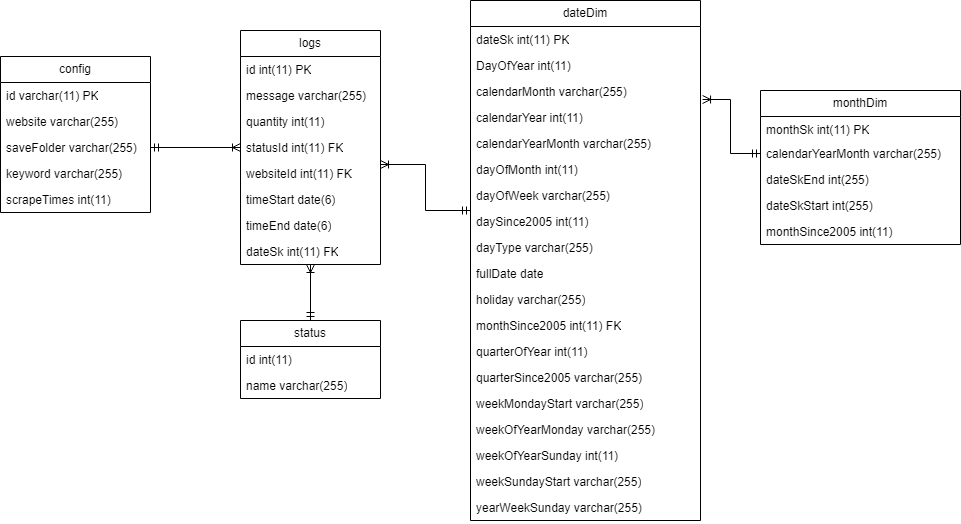

The diagram above was exported from draw.io. Its source (the exported page's mxGraphModel, read from the mxfile embedded in the PNG):
<mxGraphModel dx="794" dy="682" grid="1" gridSize="10" guides="1" tooltips="1" connect="1" arrows="1" fold="1" page="1" pageScale="1" pageWidth="850" pageHeight="1100" math="0" shadow="0">
  <root>
    <mxCell id="0" />
    <mxCell id="1" parent="0" />
    <mxCell id="tFVrZANEweKemQiJO20g-2" value="config" style="swimlane;fontStyle=0;childLayout=stackLayout;horizontal=1;startSize=26;fillColor=none;horizontalStack=0;resizeParent=1;resizeParentMax=0;resizeLast=0;collapsible=1;marginBottom=0;whiteSpace=wrap;html=1;" vertex="1" parent="1">
      <mxGeometry x="180" y="86" width="150" height="156" as="geometry" />
    </mxCell>
    <mxCell id="tFVrZANEweKemQiJO20g-3" value="id varchar(11) PK" style="text;strokeColor=none;fillColor=none;align=left;verticalAlign=top;spacingLeft=4;spacingRight=4;overflow=hidden;rotatable=0;points=[[0,0.5],[1,0.5]];portConstraint=eastwest;whiteSpace=wrap;html=1;" vertex="1" parent="tFVrZANEweKemQiJO20g-2">
      <mxGeometry y="26" width="150" height="26" as="geometry" />
    </mxCell>
    <mxCell id="tFVrZANEweKemQiJO20g-4" value="website varchar(255)" style="text;strokeColor=none;fillColor=none;align=left;verticalAlign=top;spacingLeft=4;spacingRight=4;overflow=hidden;rotatable=0;points=[[0,0.5],[1,0.5]];portConstraint=eastwest;whiteSpace=wrap;html=1;" vertex="1" parent="tFVrZANEweKemQiJO20g-2">
      <mxGeometry y="52" width="150" height="26" as="geometry" />
    </mxCell>
    <mxCell id="tFVrZANEweKemQiJO20g-5" value="saveFolder varchar(255)" style="text;strokeColor=none;fillColor=none;align=left;verticalAlign=top;spacingLeft=4;spacingRight=4;overflow=hidden;rotatable=0;points=[[0,0.5],[1,0.5]];portConstraint=eastwest;whiteSpace=wrap;html=1;" vertex="1" parent="tFVrZANEweKemQiJO20g-2">
      <mxGeometry y="78" width="150" height="26" as="geometry" />
    </mxCell>
    <mxCell id="tFVrZANEweKemQiJO20g-6" value="keyword varchar(255)" style="text;strokeColor=none;fillColor=none;align=left;verticalAlign=top;spacingLeft=4;spacingRight=4;overflow=hidden;rotatable=0;points=[[0,0.5],[1,0.5]];portConstraint=eastwest;whiteSpace=wrap;html=1;" vertex="1" parent="tFVrZANEweKemQiJO20g-2">
      <mxGeometry y="104" width="150" height="26" as="geometry" />
    </mxCell>
    <mxCell id="tFVrZANEweKemQiJO20g-7" value="scrapeTimes int(11)" style="text;strokeColor=none;fillColor=none;align=left;verticalAlign=top;spacingLeft=4;spacingRight=4;overflow=hidden;rotatable=0;points=[[0,0.5],[1,0.5]];portConstraint=eastwest;whiteSpace=wrap;html=1;" vertex="1" parent="tFVrZANEweKemQiJO20g-2">
      <mxGeometry y="130" width="150" height="26" as="geometry" />
    </mxCell>
    <mxCell id="tFVrZANEweKemQiJO20g-8" style="edgeStyle=orthogonalEdgeStyle;rounded=0;orthogonalLoop=1;jettySize=auto;html=1;endArrow=ERmandOne;endFill=0;startArrow=ERoneToMany;startFill=0;" edge="1" parent="1" source="tFVrZANEweKemQiJO20g-10" target="tFVrZANEweKemQiJO20g-5">
      <mxGeometry relative="1" as="geometry" />
    </mxCell>
    <mxCell id="tFVrZANEweKemQiJO20g-9" style="edgeStyle=orthogonalEdgeStyle;rounded=0;orthogonalLoop=1;jettySize=auto;html=1;endArrow=ERmandOne;endFill=0;startArrow=ERoneToMany;startFill=0;" edge="1" parent="1" source="tFVrZANEweKemQiJO20g-10" target="tFVrZANEweKemQiJO20g-19">
      <mxGeometry relative="1" as="geometry" />
    </mxCell>
    <mxCell id="tFVrZANEweKemQiJO20g-10" value="logs" style="swimlane;fontStyle=0;childLayout=stackLayout;horizontal=1;startSize=26;fillColor=none;horizontalStack=0;resizeParent=1;resizeParentMax=0;resizeLast=0;collapsible=1;marginBottom=0;whiteSpace=wrap;html=1;" vertex="1" parent="1">
      <mxGeometry x="420" y="60" width="140" height="234" as="geometry" />
    </mxCell>
    <mxCell id="tFVrZANEweKemQiJO20g-11" value="id int(11) PK" style="text;strokeColor=none;fillColor=none;align=left;verticalAlign=top;spacingLeft=4;spacingRight=4;overflow=hidden;rotatable=0;points=[[0,0.5],[1,0.5]];portConstraint=eastwest;whiteSpace=wrap;html=1;" vertex="1" parent="tFVrZANEweKemQiJO20g-10">
      <mxGeometry y="26" width="140" height="26" as="geometry" />
    </mxCell>
    <mxCell id="tFVrZANEweKemQiJO20g-12" value="message varchar(255)" style="text;strokeColor=none;fillColor=none;align=left;verticalAlign=top;spacingLeft=4;spacingRight=4;overflow=hidden;rotatable=0;points=[[0,0.5],[1,0.5]];portConstraint=eastwest;whiteSpace=wrap;html=1;" vertex="1" parent="tFVrZANEweKemQiJO20g-10">
      <mxGeometry y="52" width="140" height="26" as="geometry" />
    </mxCell>
    <mxCell id="tFVrZANEweKemQiJO20g-13" value="quantity int(11)" style="text;strokeColor=none;fillColor=none;align=left;verticalAlign=top;spacingLeft=4;spacingRight=4;overflow=hidden;rotatable=0;points=[[0,0.5],[1,0.5]];portConstraint=eastwest;whiteSpace=wrap;html=1;" vertex="1" parent="tFVrZANEweKemQiJO20g-10">
      <mxGeometry y="78" width="140" height="26" as="geometry" />
    </mxCell>
    <mxCell id="tFVrZANEweKemQiJO20g-14" value="statusId int(11) FK" style="text;strokeColor=none;fillColor=none;align=left;verticalAlign=top;spacingLeft=4;spacingRight=4;overflow=hidden;rotatable=0;points=[[0,0.5],[1,0.5]];portConstraint=eastwest;whiteSpace=wrap;html=1;" vertex="1" parent="tFVrZANEweKemQiJO20g-10">
      <mxGeometry y="104" width="140" height="26" as="geometry" />
    </mxCell>
    <mxCell id="tFVrZANEweKemQiJO20g-15" value="websiteId int(11) FK" style="text;strokeColor=none;fillColor=none;align=left;verticalAlign=top;spacingLeft=4;spacingRight=4;overflow=hidden;rotatable=0;points=[[0,0.5],[1,0.5]];portConstraint=eastwest;whiteSpace=wrap;html=1;" vertex="1" parent="tFVrZANEweKemQiJO20g-10">
      <mxGeometry y="130" width="140" height="26" as="geometry" />
    </mxCell>
    <mxCell id="tFVrZANEweKemQiJO20g-16" value="timeStart date(6)" style="text;strokeColor=none;fillColor=none;align=left;verticalAlign=top;spacingLeft=4;spacingRight=4;overflow=hidden;rotatable=0;points=[[0,0.5],[1,0.5]];portConstraint=eastwest;whiteSpace=wrap;html=1;" vertex="1" parent="tFVrZANEweKemQiJO20g-10">
      <mxGeometry y="156" width="140" height="26" as="geometry" />
    </mxCell>
    <mxCell id="tFVrZANEweKemQiJO20g-17" value="timeEnd date(6)" style="text;strokeColor=none;fillColor=none;align=left;verticalAlign=top;spacingLeft=4;spacingRight=4;overflow=hidden;rotatable=0;points=[[0,0.5],[1,0.5]];portConstraint=eastwest;whiteSpace=wrap;html=1;" vertex="1" parent="tFVrZANEweKemQiJO20g-10">
      <mxGeometry y="182" width="140" height="26" as="geometry" />
    </mxCell>
    <mxCell id="tFVrZANEweKemQiJO20g-18" value="dateSk int(11) FK" style="text;strokeColor=none;fillColor=none;align=left;verticalAlign=top;spacingLeft=4;spacingRight=4;overflow=hidden;rotatable=0;points=[[0,0.5],[1,0.5]];portConstraint=eastwest;whiteSpace=wrap;html=1;" vertex="1" parent="tFVrZANEweKemQiJO20g-10">
      <mxGeometry y="208" width="140" height="26" as="geometry" />
    </mxCell>
    <mxCell id="tFVrZANEweKemQiJO20g-19" value="status" style="swimlane;fontStyle=0;childLayout=stackLayout;horizontal=1;startSize=26;fillColor=none;horizontalStack=0;resizeParent=1;resizeParentMax=0;resizeLast=0;collapsible=1;marginBottom=0;whiteSpace=wrap;html=1;" vertex="1" parent="1">
      <mxGeometry x="420" y="350" width="140" height="78" as="geometry" />
    </mxCell>
    <mxCell id="tFVrZANEweKemQiJO20g-20" value="id int(11)" style="text;strokeColor=none;fillColor=none;align=left;verticalAlign=top;spacingLeft=4;spacingRight=4;overflow=hidden;rotatable=0;points=[[0,0.5],[1,0.5]];portConstraint=eastwest;whiteSpace=wrap;html=1;" vertex="1" parent="tFVrZANEweKemQiJO20g-19">
      <mxGeometry y="26" width="140" height="26" as="geometry" />
    </mxCell>
    <mxCell id="tFVrZANEweKemQiJO20g-21" value="name varchar(255)" style="text;strokeColor=none;fillColor=none;align=left;verticalAlign=top;spacingLeft=4;spacingRight=4;overflow=hidden;rotatable=0;points=[[0,0.5],[1,0.5]];portConstraint=eastwest;whiteSpace=wrap;html=1;" vertex="1" parent="tFVrZANEweKemQiJO20g-19">
      <mxGeometry y="52" width="140" height="26" as="geometry" />
    </mxCell>
    <mxCell id="tFVrZANEweKemQiJO20g-22" value="monthDim" style="swimlane;fontStyle=0;childLayout=stackLayout;horizontal=1;startSize=26;fillColor=none;horizontalStack=0;resizeParent=1;resizeParentMax=0;resizeLast=0;collapsible=1;marginBottom=0;whiteSpace=wrap;html=1;" vertex="1" parent="1">
      <mxGeometry x="940" y="120" width="200" height="154" as="geometry" />
    </mxCell>
    <mxCell id="tFVrZANEweKemQiJO20g-23" value="monthSk int(11) PK" style="text;strokeColor=none;fillColor=none;align=left;verticalAlign=top;spacingLeft=4;spacingRight=4;overflow=hidden;rotatable=0;points=[[0,0.5],[1,0.5]];portConstraint=eastwest;whiteSpace=wrap;html=1;" vertex="1" parent="tFVrZANEweKemQiJO20g-22">
      <mxGeometry y="26" width="200" height="24" as="geometry" />
    </mxCell>
    <mxCell id="tFVrZANEweKemQiJO20g-24" value="calendarYearMonth varchar(255)" style="text;strokeColor=none;fillColor=none;align=left;verticalAlign=top;spacingLeft=4;spacingRight=4;overflow=hidden;rotatable=0;points=[[0,0.5],[1,0.5]];portConstraint=eastwest;whiteSpace=wrap;html=1;" vertex="1" parent="tFVrZANEweKemQiJO20g-22">
      <mxGeometry y="50" width="200" height="26" as="geometry" />
    </mxCell>
    <mxCell id="tFVrZANEweKemQiJO20g-25" value="dateSkEnd int(255)" style="text;strokeColor=none;fillColor=none;align=left;verticalAlign=top;spacingLeft=4;spacingRight=4;overflow=hidden;rotatable=0;points=[[0,0.5],[1,0.5]];portConstraint=eastwest;whiteSpace=wrap;html=1;" vertex="1" parent="tFVrZANEweKemQiJO20g-22">
      <mxGeometry y="76" width="200" height="26" as="geometry" />
    </mxCell>
    <mxCell id="tFVrZANEweKemQiJO20g-26" value="dateSkStart int(255)" style="text;strokeColor=none;fillColor=none;align=left;verticalAlign=top;spacingLeft=4;spacingRight=4;overflow=hidden;rotatable=0;points=[[0,0.5],[1,0.5]];portConstraint=eastwest;whiteSpace=wrap;html=1;" vertex="1" parent="tFVrZANEweKemQiJO20g-22">
      <mxGeometry y="102" width="200" height="26" as="geometry" />
    </mxCell>
    <mxCell id="tFVrZANEweKemQiJO20g-27" value="monthSince2005 int(11)" style="text;strokeColor=none;fillColor=none;align=left;verticalAlign=top;spacingLeft=4;spacingRight=4;overflow=hidden;rotatable=0;points=[[0,0.5],[1,0.5]];portConstraint=eastwest;whiteSpace=wrap;html=1;" vertex="1" parent="tFVrZANEweKemQiJO20g-22">
      <mxGeometry y="128" width="200" height="26" as="geometry" />
    </mxCell>
    <mxCell id="tFVrZANEweKemQiJO20g-28" value="dateDim" style="swimlane;fontStyle=0;childLayout=stackLayout;horizontal=1;startSize=26;fillColor=none;horizontalStack=0;resizeParent=1;resizeParentMax=0;resizeLast=0;collapsible=1;marginBottom=0;whiteSpace=wrap;html=1;" vertex="1" parent="1">
      <mxGeometry x="650" y="30" width="230" height="520" as="geometry" />
    </mxCell>
    <mxCell id="tFVrZANEweKemQiJO20g-29" value="dateSk int(11) PK" style="text;strokeColor=none;fillColor=none;align=left;verticalAlign=top;spacingLeft=4;spacingRight=4;overflow=hidden;rotatable=0;points=[[0,0.5],[1,0.5]];portConstraint=eastwest;whiteSpace=wrap;html=1;" vertex="1" parent="tFVrZANEweKemQiJO20g-28">
      <mxGeometry y="26" width="230" height="26" as="geometry" />
    </mxCell>
    <mxCell id="tFVrZANEweKemQiJO20g-30" value="DayOfYear int(11)" style="text;strokeColor=none;fillColor=none;align=left;verticalAlign=top;spacingLeft=4;spacingRight=4;overflow=hidden;rotatable=0;points=[[0,0.5],[1,0.5]];portConstraint=eastwest;whiteSpace=wrap;html=1;" vertex="1" parent="tFVrZANEweKemQiJO20g-28">
      <mxGeometry y="52" width="230" height="26" as="geometry" />
    </mxCell>
    <mxCell id="tFVrZANEweKemQiJO20g-31" value="calendarMonth varchar(255)" style="text;strokeColor=none;fillColor=none;align=left;verticalAlign=top;spacingLeft=4;spacingRight=4;overflow=hidden;rotatable=0;points=[[0,0.5],[1,0.5]];portConstraint=eastwest;whiteSpace=wrap;html=1;" vertex="1" parent="tFVrZANEweKemQiJO20g-28">
      <mxGeometry y="78" width="230" height="26" as="geometry" />
    </mxCell>
    <mxCell id="tFVrZANEweKemQiJO20g-32" value="calendarYear int(11)" style="text;strokeColor=none;fillColor=none;align=left;verticalAlign=top;spacingLeft=4;spacingRight=4;overflow=hidden;rotatable=0;points=[[0,0.5],[1,0.5]];portConstraint=eastwest;whiteSpace=wrap;html=1;" vertex="1" parent="tFVrZANEweKemQiJO20g-28">
      <mxGeometry y="104" width="230" height="26" as="geometry" />
    </mxCell>
    <mxCell id="tFVrZANEweKemQiJO20g-33" value="calendarYearMonth varchar(255)&amp;nbsp;" style="text;strokeColor=none;fillColor=none;align=left;verticalAlign=top;spacingLeft=4;spacingRight=4;overflow=hidden;rotatable=0;points=[[0,0.5],[1,0.5]];portConstraint=eastwest;whiteSpace=wrap;html=1;" vertex="1" parent="tFVrZANEweKemQiJO20g-28">
      <mxGeometry y="130" width="230" height="26" as="geometry" />
    </mxCell>
    <mxCell id="tFVrZANEweKemQiJO20g-34" value="dayOfMonth int(11)" style="text;strokeColor=none;fillColor=none;align=left;verticalAlign=top;spacingLeft=4;spacingRight=4;overflow=hidden;rotatable=0;points=[[0,0.5],[1,0.5]];portConstraint=eastwest;whiteSpace=wrap;html=1;" vertex="1" parent="tFVrZANEweKemQiJO20g-28">
      <mxGeometry y="156" width="230" height="26" as="geometry" />
    </mxCell>
    <mxCell id="tFVrZANEweKemQiJO20g-35" value="dayOfWeek varchar(255)" style="text;strokeColor=none;fillColor=none;align=left;verticalAlign=top;spacingLeft=4;spacingRight=4;overflow=hidden;rotatable=0;points=[[0,0.5],[1,0.5]];portConstraint=eastwest;whiteSpace=wrap;html=1;" vertex="1" parent="tFVrZANEweKemQiJO20g-28">
      <mxGeometry y="182" width="230" height="26" as="geometry" />
    </mxCell>
    <mxCell id="tFVrZANEweKemQiJO20g-36" value="daySince2005 int(11)&amp;nbsp;" style="text;strokeColor=none;fillColor=none;align=left;verticalAlign=top;spacingLeft=4;spacingRight=4;overflow=hidden;rotatable=0;points=[[0,0.5],[1,0.5]];portConstraint=eastwest;whiteSpace=wrap;html=1;" vertex="1" parent="tFVrZANEweKemQiJO20g-28">
      <mxGeometry y="208" width="230" height="26" as="geometry" />
    </mxCell>
    <mxCell id="tFVrZANEweKemQiJO20g-37" value="dayType varchar(255)" style="text;strokeColor=none;fillColor=none;align=left;verticalAlign=top;spacingLeft=4;spacingRight=4;overflow=hidden;rotatable=0;points=[[0,0.5],[1,0.5]];portConstraint=eastwest;whiteSpace=wrap;html=1;" vertex="1" parent="tFVrZANEweKemQiJO20g-28">
      <mxGeometry y="234" width="230" height="26" as="geometry" />
    </mxCell>
    <mxCell id="tFVrZANEweKemQiJO20g-38" value="fullDate date" style="text;strokeColor=none;fillColor=none;align=left;verticalAlign=top;spacingLeft=4;spacingRight=4;overflow=hidden;rotatable=0;points=[[0,0.5],[1,0.5]];portConstraint=eastwest;whiteSpace=wrap;html=1;" vertex="1" parent="tFVrZANEweKemQiJO20g-28">
      <mxGeometry y="260" width="230" height="26" as="geometry" />
    </mxCell>
    <mxCell id="tFVrZANEweKemQiJO20g-39" value="holiday varchar(255)" style="text;strokeColor=none;fillColor=none;align=left;verticalAlign=top;spacingLeft=4;spacingRight=4;overflow=hidden;rotatable=0;points=[[0,0.5],[1,0.5]];portConstraint=eastwest;whiteSpace=wrap;html=1;" vertex="1" parent="tFVrZANEweKemQiJO20g-28">
      <mxGeometry y="286" width="230" height="26" as="geometry" />
    </mxCell>
    <mxCell id="tFVrZANEweKemQiJO20g-40" value="monthSince2005 int(11) FK" style="text;strokeColor=none;fillColor=none;align=left;verticalAlign=top;spacingLeft=4;spacingRight=4;overflow=hidden;rotatable=0;points=[[0,0.5],[1,0.5]];portConstraint=eastwest;whiteSpace=wrap;html=1;" vertex="1" parent="tFVrZANEweKemQiJO20g-28">
      <mxGeometry y="312" width="230" height="26" as="geometry" />
    </mxCell>
    <mxCell id="tFVrZANEweKemQiJO20g-41" value="quarterOfYear int(11)&amp;nbsp;" style="text;strokeColor=none;fillColor=none;align=left;verticalAlign=top;spacingLeft=4;spacingRight=4;overflow=hidden;rotatable=0;points=[[0,0.5],[1,0.5]];portConstraint=eastwest;whiteSpace=wrap;html=1;" vertex="1" parent="tFVrZANEweKemQiJO20g-28">
      <mxGeometry y="338" width="230" height="26" as="geometry" />
    </mxCell>
    <mxCell id="tFVrZANEweKemQiJO20g-42" value="quarterSince2005 varchar(255)" style="text;strokeColor=none;fillColor=none;align=left;verticalAlign=top;spacingLeft=4;spacingRight=4;overflow=hidden;rotatable=0;points=[[0,0.5],[1,0.5]];portConstraint=eastwest;whiteSpace=wrap;html=1;" vertex="1" parent="tFVrZANEweKemQiJO20g-28">
      <mxGeometry y="364" width="230" height="26" as="geometry" />
    </mxCell>
    <mxCell id="tFVrZANEweKemQiJO20g-43" value="weekMondayStart varchar(255)" style="text;strokeColor=none;fillColor=none;align=left;verticalAlign=top;spacingLeft=4;spacingRight=4;overflow=hidden;rotatable=0;points=[[0,0.5],[1,0.5]];portConstraint=eastwest;whiteSpace=wrap;html=1;" vertex="1" parent="tFVrZANEweKemQiJO20g-28">
      <mxGeometry y="390" width="230" height="26" as="geometry" />
    </mxCell>
    <mxCell id="tFVrZANEweKemQiJO20g-44" value="weekOfYearMonday varchar(255)&lt;div&gt;&lt;br&gt;&lt;/div&gt;" style="text;strokeColor=none;fillColor=none;align=left;verticalAlign=top;spacingLeft=4;spacingRight=4;overflow=hidden;rotatable=0;points=[[0,0.5],[1,0.5]];portConstraint=eastwest;whiteSpace=wrap;html=1;" vertex="1" parent="tFVrZANEweKemQiJO20g-28">
      <mxGeometry y="416" width="230" height="26" as="geometry" />
    </mxCell>
    <mxCell id="tFVrZANEweKemQiJO20g-45" value="weekOfYearSunday int(11)" style="text;strokeColor=none;fillColor=none;align=left;verticalAlign=top;spacingLeft=4;spacingRight=4;overflow=hidden;rotatable=0;points=[[0,0.5],[1,0.5]];portConstraint=eastwest;whiteSpace=wrap;html=1;" vertex="1" parent="tFVrZANEweKemQiJO20g-28">
      <mxGeometry y="442" width="230" height="26" as="geometry" />
    </mxCell>
    <mxCell id="tFVrZANEweKemQiJO20g-46" value="weekSundayStart varchar(255)" style="text;strokeColor=none;fillColor=none;align=left;verticalAlign=top;spacingLeft=4;spacingRight=4;overflow=hidden;rotatable=0;points=[[0,0.5],[1,0.5]];portConstraint=eastwest;whiteSpace=wrap;html=1;" vertex="1" parent="tFVrZANEweKemQiJO20g-28">
      <mxGeometry y="468" width="230" height="26" as="geometry" />
    </mxCell>
    <mxCell id="tFVrZANEweKemQiJO20g-47" value="yearWeekSunday varchar(255)" style="text;strokeColor=none;fillColor=none;align=left;verticalAlign=top;spacingLeft=4;spacingRight=4;overflow=hidden;rotatable=0;points=[[0,0.5],[1,0.5]];portConstraint=eastwest;whiteSpace=wrap;html=1;" vertex="1" parent="tFVrZANEweKemQiJO20g-28">
      <mxGeometry y="494" width="230" height="26" as="geometry" />
    </mxCell>
    <mxCell id="tFVrZANEweKemQiJO20g-48" style="edgeStyle=orthogonalEdgeStyle;rounded=0;orthogonalLoop=1;jettySize=auto;html=1;endArrow=ERmandOne;endFill=0;startArrow=ERoneToMany;startFill=0;entryX=0;entryY=0.5;entryDx=0;entryDy=0;exitX=1.009;exitY=0.808;exitDx=0;exitDy=0;exitPerimeter=0;" edge="1" parent="1" source="tFVrZANEweKemQiJO20g-31" target="tFVrZANEweKemQiJO20g-24">
      <mxGeometry relative="1" as="geometry">
        <mxPoint x="360" y="494" as="sourcePoint" />
        <mxPoint x="360" y="550" as="targetPoint" />
      </mxGeometry>
    </mxCell>
    <mxCell id="tFVrZANEweKemQiJO20g-49" style="edgeStyle=orthogonalEdgeStyle;rounded=0;orthogonalLoop=1;jettySize=auto;html=1;endArrow=ERmandOne;endFill=0;startArrow=ERoneToMany;startFill=0;entryX=0;entryY=0.077;entryDx=0;entryDy=0;entryPerimeter=0;exitX=1;exitY=0.154;exitDx=0;exitDy=0;exitPerimeter=0;" edge="1" parent="1" source="tFVrZANEweKemQiJO20g-15" target="tFVrZANEweKemQiJO20g-36">
      <mxGeometry relative="1" as="geometry">
        <mxPoint x="600" y="190" as="sourcePoint" />
        <mxPoint x="600" y="246" as="targetPoint" />
      </mxGeometry>
    </mxCell>
  </root>
</mxGraphModel>